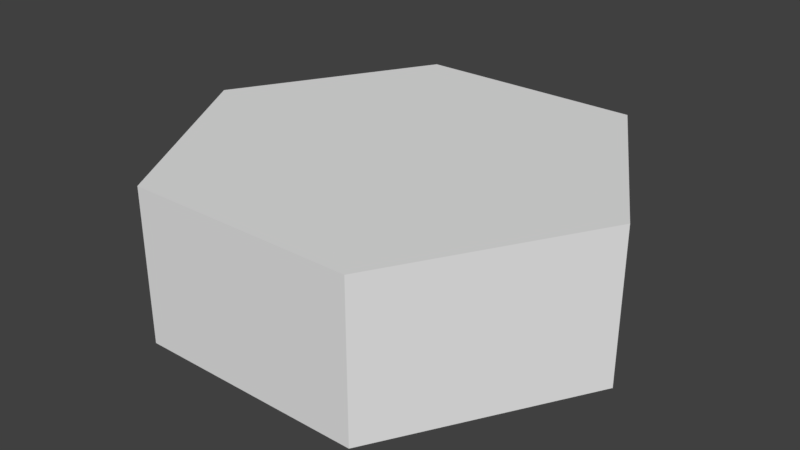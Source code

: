 # Source: MapTile_Grass.blend  (saved by Blender 2.79.0; exported with 4.5.12 LTS)
import bpy
from mathutils import Matrix  # noqa: F401  (used for matrix-valued properties, if any)

bpy.ops.wm.read_factory_settings(use_empty=True)
scene = bpy.context.scene
scene.name = 'Scene'

# ---- collections
col_collection_1 = bpy.data.collections.new('Collection 1'); scene.collection.children.link(col_collection_1)

# ---- materials (node trees are filled in below, after node groups)
mat_maptile = bpy.data.materials.new('MapTile')
mat_maptile.alpha_threshold = 0.0
mat_maptile.use_transparent_shadow = False
mat_maptile.roughness = 0.5

# ---- material node trees

# ---- world
world_world = bpy.data.worlds.new('World'); scene.world = world_world
world_world.color = (0.05088, 0.05088, 0.05088)
world_world.use_sun_shadow = False
world_world.sun_shadow_jitter_overblur = 0.0
world_world.cycles.sampling_method = 'MANUAL'

# ---- meshes
me_cylinder = bpy.data.meshes.new('Cylinder')
me_cylinder.from_pydata([(0.0, 1.5, 0.0), (0.0, 1.5, 1.0), (1.299, 0.75, 0.0), (1.299, 0.75, 1.0), (1.299, -0.75, 0.0), (1.299, -0.75, 1.0), (-1.311e-07, -1.5, 0.0), (-1.311e-07, -1.5, 1.0), (-1.299, -0.75, 0.0), (-1.299, -0.75, 1.0), (-1.299, 0.75, 0.0), (-1.299, 0.75, 1.0)], [], [(0, 1, 3, 2), (2, 3, 5, 4), (4, 5, 7, 6), (6, 7, 9, 8), (3, 1, 11, 9, 7, 5), (8, 9, 11, 10), (10, 11, 1, 0), (0, 2, 4, 6, 8, 10)])
_uv = me_cylinder.uv_layers.new(name='UVMap')
_uv.uv.foreach_set('vector', [0.5053, 0.5307, 0.671, 0.5307, 0.671, 0.75, 0.5053, 0.75, 0.4357, 0.8596, 0.27, 0.8596, 0.27, 0.75, 0.4357, 0.75, 0.4357, 0.75, 0.27, 0.75, 0.27, 0.5307, 0.4357, 0.5307, 0.2005, 0.9693, 0.03479, 0.9693, 0.03479, 0.8596, 0.2005, 0.8596, 0.4652, 0.1404, 0.4652, 0.3596, 0.25, 0.4693, 0.03479, 0.3596, 0.03479, 0.1404, 0.25, 0.0307, 0.2005, 0.8596, 0.03479, 0.8596, 0.03479, 0.6404, 0.2005, 0.6404, 0.2005, 0.6404, 0.03479, 0.6404, 0.03479, 0.5307, 0.2005, 0.5307, 0.75, 0.4693, 0.5348, 0.3596, 0.5348, 0.1404, 0.75, 0.0307, 0.9652, 0.1404, 0.9652, 0.3596])
me_cylinder.materials.append(mat_maptile)
me_cylinder.use_remesh_preserve_volume = False
me_cylinder.use_remesh_preserve_attributes = False
me_cylinder.use_mirror_vertex_groups = False
me_cylinder.update()

# ---- objects
ob_cylinder = bpy.data.objects.new('Cylinder', me_cylinder)

# ---- transforms, parenting, visibility, modifiers, constraints
ob_cylinder.location = (0.0, 0.0, 0.0)
ob_cylinder.rotation_euler = (0.0, -0.0, -1.571)
ob_cylinder.lineart.crease_threshold = 0.0

# ---- collection membership
col_collection_1.objects.link(ob_cylinder)

# ---- scene / render settings (as saved in the file)
scene.frame_start = 1; scene.frame_end = 250; scene.frame_set(1)
scene.render.engine = 'BLENDER_EEVEE_NEXT'
scene.render.resolution_percentage = 50
scene.render.dither_intensity = 0.0
scene.cycles.use_denoising = False
scene.cycles.samples = 128
scene.cycles.sampling_pattern = 'TABULATED_SOBOL'
scene.cycles.use_adaptive_sampling = False
scene.cycles.use_light_tree = False
scene.cycles.blur_glossy = 0.0
scene.cycles.sample_clamp_indirect = 0.0
scene.view_settings.view_transform = 'Standard'
bpy.context.view_layer.update()

# ---- added for rendering (the .blend has no active camera and no usable light): camera, sun
cam_auto = bpy.data.cameras.new('AutoCamera')
cam_auto.lens = 50.0
cam_auto.sensor_width = 36.0
cam_auto.clip_end = 1000.0
ob_auto_camera = bpy.data.objects.new('AutoCamera', cam_auto)
scene.collection.objects.link(ob_auto_camera)
ob_auto_camera.location = (3.78664, -4.54397, 3.52932)
ob_auto_camera.rotation_euler = (1.09748, -7.21219e-08, 0.694738)
scene.camera = ob_auto_camera
light_auto_sun = bpy.data.lights.new('AutoSun', 'SUN')
light_auto_sun.energy = 3.0
light_auto_sun.angle = 0.0523599
ob_auto_sun = bpy.data.objects.new('AutoSun', light_auto_sun)
scene.collection.objects.link(ob_auto_sun)
ob_auto_sun.rotation_euler = (0.872665, 0.174533, 0.523599)
bpy.context.view_layer.update()
